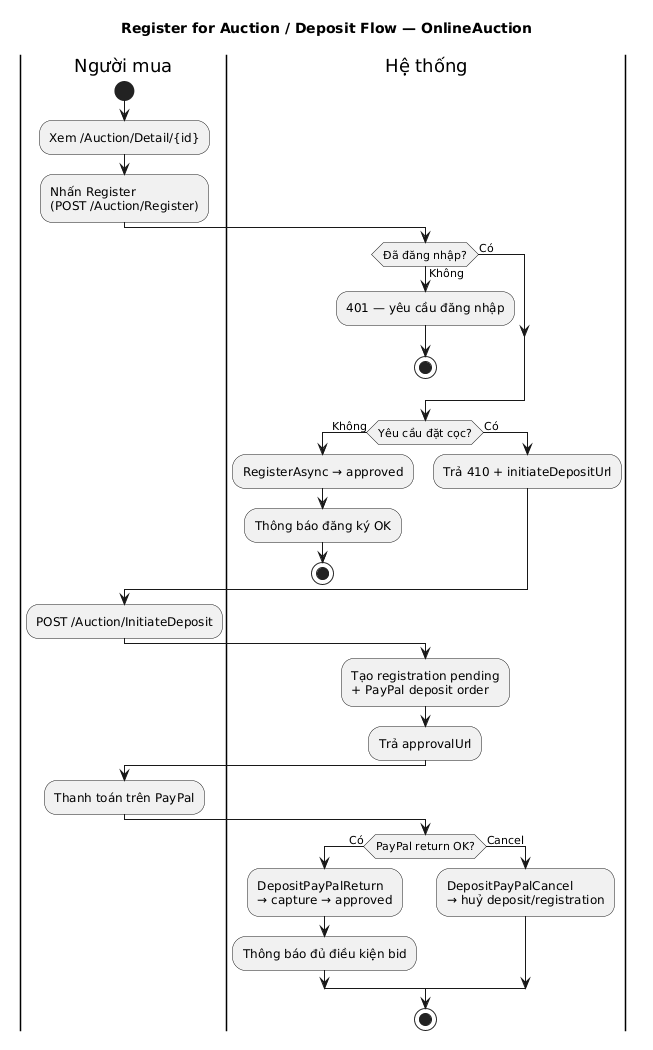

The diagram above was rendered by PlantUML. Its source (embedded in the PNG):
@startuml
title Register for Auction / Deposit Flow — OnlineAuction
skinparam monochrome true
skinparam shadowing false
skinparam ConditionEndStyle hline

|Người mua|
start
:Xem /Auction/Detail/{id};
:Nhấn Register\n(POST /Auction/Register);
|Hệ thống|
if (Đã đăng nhập?) then (Không)
  :401 — yêu cầu đăng nhập;
  stop
else (Có)
endif
if (Yêu cầu đặt cọc?) then (Không)
  :RegisterAsync → approved;
  :Thông báo đăng ký OK;
  stop
else (Có)
  :Trả 410 + initiateDepositUrl;
endif
|Người mua|
:POST /Auction/InitiateDeposit;
|Hệ thống|
:Tạo registration pending\n+ PayPal deposit order;
:Trả approvalUrl;
|Người mua|
:Thanh toán trên PayPal;
|Hệ thống|
if (PayPal return OK?) then (Có)
  :DepositPayPalReturn\n→ capture → approved;
  :Thông báo đủ điều kiện bid;
else (Cancel)
  :DepositPayPalCancel\n→ huỷ deposit/registration;
endif
stop
@enduml